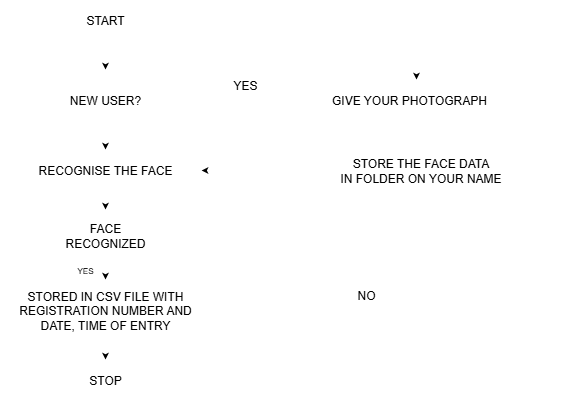

The diagram above was exported from draw.io. Its source (the exported page's mxGraphModel, read from the mxfile embedded in the PNG):
<mxGraphModel dx="786" dy="459" grid="1" gridSize="10" guides="1" tooltips="1" connect="1" arrows="1" fold="1" page="1" pageScale="1" pageWidth="827" pageHeight="1169" background="light-dark(#ffffff, #000000)" math="0" shadow="0">
  <root>
    <mxCell id="0" />
    <mxCell id="1" parent="0" />
    <mxCell id="D5vIC9U0o88T-UNkB617-9" value="" style="edgeStyle=orthogonalEdgeStyle;rounded=0;orthogonalLoop=1;jettySize=auto;html=1;labelBackgroundColor=light-dark(default, #ffffff);strokeColor=light-dark(default, #ffffff);" edge="1" parent="1" source="D5vIC9U0o88T-UNkB617-1" target="D5vIC9U0o88T-UNkB617-3">
      <mxGeometry relative="1" as="geometry" />
    </mxCell>
    <mxCell id="D5vIC9U0o88T-UNkB617-1" value="START" style="ellipse;whiteSpace=wrap;html=1;fillColor=light-dark(#FFFFFF,#004C99);labelBackgroundColor=light-dark(default, #ffffff);strokeColor=light-dark(default, #ffffff);" vertex="1" parent="1">
      <mxGeometry x="150" y="40" width="120" height="40" as="geometry" />
    </mxCell>
    <mxCell id="D5vIC9U0o88T-UNkB617-2" value="STOP" style="ellipse;whiteSpace=wrap;html=1;fillColor=light-dark(#FFFFFF,#0066CC);labelBackgroundColor=light-dark(default, #ffffff);strokeColor=light-dark(default, #ffffff);" vertex="1" parent="1">
      <mxGeometry x="150" y="400" width="120" height="40" as="geometry" />
    </mxCell>
    <mxCell id="D5vIC9U0o88T-UNkB617-11" value="" style="edgeStyle=orthogonalEdgeStyle;rounded=0;orthogonalLoop=1;jettySize=auto;html=1;fillColor=light-dark(transparent,#FF0826);labelBackgroundColor=light-dark(default, #ffffff);strokeColor=light-dark(default, #ffffff);" edge="1" parent="1" source="D5vIC9U0o88T-UNkB617-3" target="D5vIC9U0o88T-UNkB617-5">
      <mxGeometry relative="1" as="geometry" />
    </mxCell>
    <mxCell id="D5vIC9U0o88T-UNkB617-3" value="NEW USER?" style="rhombus;whiteSpace=wrap;html=1;fillColor=light-dark(transparent,#FF0826);labelBackgroundColor=light-dark(default, #ffffff);strokeColor=light-dark(default, #ffffff);" vertex="1" parent="1">
      <mxGeometry x="135" y="110" width="150" height="60" as="geometry" />
    </mxCell>
    <mxCell id="D5vIC9U0o88T-UNkB617-13" value="" style="edgeStyle=orthogonalEdgeStyle;rounded=0;orthogonalLoop=1;jettySize=auto;html=1;labelBackgroundColor=light-dark(default, #ffffff);strokeColor=light-dark(default, #ffffff);" edge="1" parent="1" source="D5vIC9U0o88T-UNkB617-4" target="D5vIC9U0o88T-UNkB617-6">
      <mxGeometry relative="1" as="geometry" />
    </mxCell>
    <mxCell id="D5vIC9U0o88T-UNkB617-4" value="FACE&lt;div&gt;RECOGNIZED&lt;/div&gt;" style="rhombus;whiteSpace=wrap;html=1;fillColor=light-dark(transparent,#FF0826);labelBackgroundColor=light-dark(default, #ffffff);strokeColor=light-dark(default, #ffffff);" vertex="1" parent="1">
      <mxGeometry x="125" y="250" width="170" height="50" as="geometry" />
    </mxCell>
    <mxCell id="D5vIC9U0o88T-UNkB617-12" value="" style="edgeStyle=orthogonalEdgeStyle;rounded=0;orthogonalLoop=1;jettySize=auto;html=1;fillColor=light-dark(transparent,#FF0826);labelBackgroundColor=light-dark(default, #ffffff);strokeColor=light-dark(default, #ffffff);" edge="1" parent="1" source="D5vIC9U0o88T-UNkB617-5" target="D5vIC9U0o88T-UNkB617-4">
      <mxGeometry relative="1" as="geometry" />
    </mxCell>
    <mxCell id="D5vIC9U0o88T-UNkB617-5" value="RECOGNISE THE FACE" style="shape=parallelogram;perimeter=parallelogramPerimeter;whiteSpace=wrap;html=1;fixedSize=1;fillColor=light-dark(transparent,#3333FF);labelBackgroundColor=light-dark(default, #ffffff);strokeColor=light-dark(default, #ffffff);" vertex="1" parent="1">
      <mxGeometry x="105" y="190" width="210" height="40" as="geometry" />
    </mxCell>
    <mxCell id="D5vIC9U0o88T-UNkB617-14" value="" style="edgeStyle=orthogonalEdgeStyle;rounded=0;orthogonalLoop=1;jettySize=auto;html=1;labelBackgroundColor=light-dark(default, #ffffff);strokeColor=light-dark(default, #ffffff);" edge="1" parent="1" source="D5vIC9U0o88T-UNkB617-6" target="D5vIC9U0o88T-UNkB617-2">
      <mxGeometry relative="1" as="geometry" />
    </mxCell>
    <mxCell id="D5vIC9U0o88T-UNkB617-21" value="" style="edgeStyle=orthogonalEdgeStyle;rounded=0;orthogonalLoop=1;jettySize=auto;html=1;labelBackgroundColor=light-dark(default, #ffffff);strokeColor=light-dark(default, #ffffff);" edge="1" parent="1" source="D5vIC9U0o88T-UNkB617-6">
      <mxGeometry relative="1" as="geometry">
        <mxPoint x="521" y="120" as="targetPoint" />
        <Array as="points">
          <mxPoint x="680" y="350" />
          <mxPoint x="680" y="80" />
          <mxPoint x="521" y="80" />
        </Array>
      </mxGeometry>
    </mxCell>
    <mxCell id="D5vIC9U0o88T-UNkB617-6" value="STORED IN CSV FILE WITH&lt;div&gt;REGISTRATION NUMBER AND&lt;/div&gt;&lt;div&gt;DATE, TIME OF ENTRY&lt;/div&gt;" style="shape=parallelogram;perimeter=parallelogramPerimeter;whiteSpace=wrap;html=1;fixedSize=1;fillColor=light-dark(#FFFFFF,#3333FF);labelBackgroundColor=light-dark(default, #ffffff);strokeColor=light-dark(default, #ffffff);" vertex="1" parent="1">
      <mxGeometry x="105" y="320" width="210" height="60" as="geometry" />
    </mxCell>
    <mxCell id="D5vIC9U0o88T-UNkB617-7" value="GIVE YOUR PHOTOGRAPH" style="rounded=0;whiteSpace=wrap;html=1;fillColor=light-dark(#FFFFFF,#994C00);labelBackgroundColor=light-dark(default, #ffffff);strokeColor=light-dark(default, #ffffff);" vertex="1" parent="1">
      <mxGeometry x="414" y="120" width="200" height="40" as="geometry" />
    </mxCell>
    <mxCell id="D5vIC9U0o88T-UNkB617-18" value="" style="edgeStyle=orthogonalEdgeStyle;rounded=0;orthogonalLoop=1;jettySize=auto;html=1;entryX=1;entryY=0.5;entryDx=0;entryDy=0;labelBackgroundColor=light-dark(default, #ffffff);strokeColor=light-dark(default, #ffffff);" edge="1" parent="1" source="D5vIC9U0o88T-UNkB617-8" target="D5vIC9U0o88T-UNkB617-5">
      <mxGeometry relative="1" as="geometry">
        <mxPoint x="316.5" y="210" as="targetPoint" />
      </mxGeometry>
    </mxCell>
    <mxCell id="D5vIC9U0o88T-UNkB617-8" value="STORE THE FACE DATA&lt;div&gt;IN FOLDER ON YOUR NAME&lt;/div&gt;" style="rounded=0;whiteSpace=wrap;html=1;fillColor=light-dark(#FFFFFF,#006633);labelBackgroundColor=light-dark(default, #ffffff);strokeColor=light-dark(default, #ffffff);" vertex="1" parent="1">
      <mxGeometry x="441" y="180" width="169" height="60" as="geometry" />
    </mxCell>
    <mxCell id="D5vIC9U0o88T-UNkB617-19" value="" style="endArrow=none;html=1;rounded=0;exitX=1;exitY=0.5;exitDx=0;exitDy=0;entryX=0;entryY=0.5;entryDx=0;entryDy=0;labelBackgroundColor=light-dark(default, #ffffff);strokeColor=light-dark(default, #ffffff);" edge="1" parent="1" source="D5vIC9U0o88T-UNkB617-3" target="D5vIC9U0o88T-UNkB617-7">
      <mxGeometry width="50" height="50" relative="1" as="geometry">
        <mxPoint x="360" y="190" as="sourcePoint" />
        <mxPoint x="410" y="140" as="targetPoint" />
      </mxGeometry>
    </mxCell>
    <mxCell id="D5vIC9U0o88T-UNkB617-22" value="YES" style="text;html=1;align=center;verticalAlign=middle;whiteSpace=wrap;rounded=0;labelBackgroundColor=light-dark(default, #ffffff);strokeColor=light-dark(default, #ffffff);" vertex="1" parent="1">
      <mxGeometry x="320" y="110" width="60" height="30" as="geometry" />
    </mxCell>
    <mxCell id="D5vIC9U0o88T-UNkB617-23" value="NO" style="text;html=1;align=center;verticalAlign=middle;whiteSpace=wrap;rounded=0;labelBackgroundColor=light-dark(default, #ffffff);strokeColor=light-dark(default, #ffffff);" vertex="1" parent="1">
      <mxGeometry x="441" y="320" width="60" height="30" as="geometry" />
    </mxCell>
    <mxCell id="D5vIC9U0o88T-UNkB617-24" value="YES" style="text;html=1;align=center;verticalAlign=middle;whiteSpace=wrap;rounded=0;strokeWidth=0;fontSize=8;labelBackgroundColor=light-dark(default, #ffffff);strokeColor=light-dark(default, #ffffff);" vertex="1" parent="1">
      <mxGeometry x="170" y="300" width="40" height="20" as="geometry" />
    </mxCell>
  </root>
</mxGraphModel>